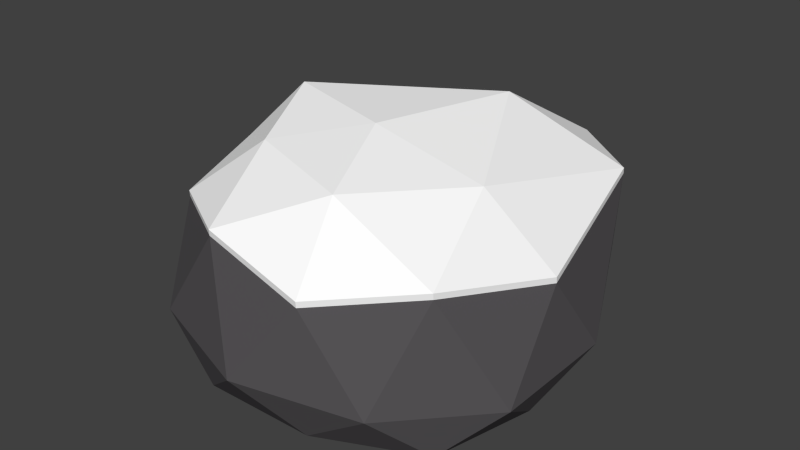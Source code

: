 # Source: rock1_snow.blend  (saved by Blender 2.75.0; exported with 4.5.12 LTS)
import bpy
from mathutils import Matrix  # noqa: F401  (used for matrix-valued properties, if any)

bpy.ops.wm.read_factory_settings(use_empty=True)
scene = bpy.context.scene
scene.name = 'Scene'

# ---- collections
col_collection_1 = bpy.data.collections.new('Collection 1'); scene.collection.children.link(col_collection_1)

# ---- materials (node trees are filled in below, after node groups)
mat_material_002 = bpy.data.materials.new('Material.002')
mat_material_002.alpha_threshold = 0.0
mat_material_002.diffuse_color = (0.1025, 0.1025, 0.1025, 1.0)
mat_material_002.roughness = 0.5
mat_material = bpy.data.materials.new('Material')
mat_material.alpha_threshold = 0.0
mat_material.roughness = 0.5

# ---- material node trees
mat_material_002.use_nodes = True; mat_material_002.node_tree.nodes.clear()
_N = mat_material_002.node_tree.nodes; _L = mat_material_002.node_tree.links
n0 = _N.new('ShaderNodeOutputMaterial'); n0.name = 'Material Output'; n0.location = (300, 300)
n1 = _N.new('ShaderNodeBsdfDiffuse'); n1.name = 'Diffuse BSDF'; n1.location = (10, 300)
n1.inputs[0].default_value = (0.09052, 0.08536, 0.09084, 1.0)
_L.new(n1.outputs[0], n0.inputs[0])
n0.is_active_output = True
mat_material.use_nodes = True; mat_material.node_tree.nodes.clear()
_N = mat_material.node_tree.nodes; _L = mat_material.node_tree.links
n0 = _N.new('ShaderNodeOutputMaterial'); n0.name = 'Material Output'; n0.location = (300, 300)
n1 = _N.new('ShaderNodeBsdfDiffuse'); n1.name = 'Diffuse BSDF'; n1.location = (10, 300)
n1.inputs[0].default_value = (1.0, 1.0, 1.0, 1.0)
_L.new(n1.outputs[0], n0.inputs[0])
n0.is_active_output = True

# ---- world
world_world = bpy.data.worlds.new('World'); scene.world = world_world
world_world.color = (0.05088, 0.05088, 0.05088)
world_world.use_sun_shadow = False
world_world.sun_shadow_jitter_overblur = 0.0
world_world.cycles.sampling_method = 'MANUAL'
world_world.cycles.sample_map_resolution = 256

# ---- meshes
me_icosphere = bpy.data.meshes.new('Icosphere')
me_icosphere.from_pydata([(-2.139e-06, 0.0, -0.05345), (0.1447, -0.1051, -0.06949), (-0.05528, -0.1701, -0.05156), (-0.1854, 0.0, -0.05055), (-0.07696, 0.1958, -0.05173), (0.1447, 0.1296, -0.06993), (0.05528, -0.1701, 0.07218), (-0.1447, -0.1051, 0.08479), (-0.1717, 0.1088, 0.09243), (0.05373, 0.2668, 0.07992), (0.1789, 0.01589, 0.05793), (-0.03249, -0.1, -0.05242), (0.08506, -0.0618, -0.06215), (0.05257, -0.1618, -0.05892), (0.1701, 0.0, -0.06954), (0.08506, 0.06363, -0.06113), (-0.112, 0.0, -0.05055), (-0.1376, -0.1, -0.05055), (-0.04116, 0.1023, -0.0519), (-0.1587, 0.1, -0.05055), (0.04549, 0.1868, -0.0593), (0.1902, -0.0618, -0.02613), (0.1902, 0.07398, -0.027), (0.0, -0.2, -0.00543), (0.1176, -0.1618, -0.01465), (-0.1913, -0.0618, 4.447e-05), (-0.1176, -0.1618, 4.442e-05), (-0.1449, 0.1714, 0.0), (-0.2058, 0.0618, 0.0), (0.1173, 0.2263, -0.01135), (-0.01305, 0.263, -0.001762), (0.1376, -0.1, 0.07902), (-0.05257, -0.1618, 0.09705), (-0.1738, 0.0009496, 0.09898), (-0.07262, 0.2187, 0.1058), (0.1376, 0.1958, 0.08481), (0.1378, -0.1006, 0.08516), (0.05541, -0.1707, 0.07832), (-0.05244, -0.1624, 0.1032), (-0.1446, -0.1057, 0.09093), (-0.1737, 0.0003764, 0.1051), (-0.1715, 0.1082, 0.09857), (-0.07248, 0.2181, 0.112), (0.05386, 0.2662, 0.08607), (0.1378, 0.1952, 0.09095), (0.179, 0.01531, 0.06408), (0.03262, -0.1006, 0.1387), (0.1053, 0.008904, 0.1285), (-0.009656, 0.001899, 0.1589), (-0.08598, -0.0621, 0.1433), (-0.1319, 0.03678, 0.16), (0.02651, 0.1583, 0.1529)], [], [(0, 12, 11), (1, 12, 14), (0, 11, 16), (0, 16, 18), (0, 18, 15), (1, 14, 21), (2, 13, 23), (3, 17, 25), (4, 19, 27), (5, 20, 29), (1, 21, 24), (2, 23, 26), (3, 25, 28), (4, 27, 30), (5, 29, 22), (34, 8, 41, 42), (8, 33, 40, 41), (33, 7, 39, 40), (7, 32, 38, 39), (10, 35, 44, 45), (32, 6, 37, 38), (6, 31, 36, 37), (35, 9, 43, 44), (9, 34, 42, 43), (31, 10, 45, 36), (22, 35, 10), (22, 29, 35), (29, 9, 35), (30, 34, 9), (30, 27, 34), (27, 8, 34), (28, 33, 8), (28, 25, 33), (25, 7, 33), (26, 32, 7), (26, 23, 32), (23, 6, 32), (24, 31, 6), (24, 21, 31), (21, 10, 31), (29, 30, 9), (29, 20, 30), (20, 4, 30), (27, 28, 8), (27, 19, 28), (19, 3, 28), (25, 26, 7), (25, 17, 26), (17, 2, 26), (23, 24, 6), (23, 13, 24), (13, 1, 24), (21, 22, 10), (21, 14, 22), (14, 5, 22), (15, 20, 5), (15, 18, 20), (18, 4, 20), (18, 19, 4), (18, 16, 19), (16, 3, 19), (16, 17, 3), (16, 11, 17), (11, 2, 17), (14, 15, 5), (14, 12, 15), (12, 0, 15), (11, 13, 2), (11, 12, 13), (12, 1, 13), (37, 36, 46), (39, 38, 49), (41, 40, 50), (43, 42, 51), (45, 44, 47), (47, 51, 48), (47, 44, 51), (44, 43, 51), (51, 50, 48), (51, 42, 50), (42, 41, 50), (50, 49, 48), (50, 40, 49), (40, 39, 49), (49, 46, 48), (49, 38, 46), (38, 37, 46), (46, 47, 48), (46, 36, 47), (36, 45, 47)])
me_icosphere.polygons.foreach_set('material_index', [0, 0, 0, 0, 0, 0, 0, 0, 0, 0, 0, 0, 0, 0, 0, 1, 1, 1, 1, 1, 1, 1, 1, 1, 1, 0, 0, 0, 0, 0, 0, 0, 0, 0, 0, 0, 0, 0, 0, 0, 0, 0, 0, 0, 0, 0, 0, 0, 0, 0, 0, 0, 0, 0, 0, 0, 0, 0, 0, 0, 0, 0, 0, 0, 0, 0, 0, 0, 0, 0, 1, 1, 1, 1, 1, 1, 1, 1, 1, 1, 1, 1, 1, 1, 1, 1, 1, 1, 1, 1])
me_icosphere.materials.append(mat_material_002)
me_icosphere.materials.append(mat_material)
me_icosphere.use_remesh_preserve_volume = False
me_icosphere.use_remesh_preserve_attributes = False
me_icosphere.use_mirror_vertex_groups = False
me_icosphere.update()

# ---- objects
ob_icosphere = bpy.data.objects.new('Icosphere', me_icosphere)

# ---- transforms, parenting, visibility, modifiers, constraints
ob_icosphere.location = (0.0, 0.0, 0.0)
ob_icosphere.lineart.crease_threshold = 0.0

# ---- collection membership
col_collection_1.objects.link(ob_icosphere)

# ---- scene / render settings (as saved in the file)
scene.frame_start = 1; scene.frame_end = 250; scene.frame_set(1)
scene.render.engine = 'CYCLES'
scene.render.resolution_percentage = 50
scene.render.dither_intensity = 0.0
scene.cycles.use_denoising = False
scene.cycles.samples = 10
scene.cycles.sampling_pattern = 'TABULATED_SOBOL'
scene.cycles.light_sampling_threshold = 0.0
scene.cycles.use_adaptive_sampling = False
scene.cycles.use_light_tree = False
scene.cycles.blur_glossy = 0.0
scene.cycles.pixel_filter_type = 'GAUSSIAN'
scene.cycles.sample_clamp_indirect = 0.0
scene.view_settings.view_transform = 'Standard'
bpy.context.view_layer.update()

# ---- added for rendering (the .blend has no active camera and no usable light): camera, sun
cam_auto = bpy.data.cameras.new('AutoCamera')
cam_auto.lens = 50.0
cam_auto.sensor_width = 36.0
cam_auto.clip_end = 1000.0
ob_auto_camera = bpy.data.objects.new('AutoCamera', cam_auto)
scene.collection.objects.link(ob_auto_camera)
ob_auto_camera.location = (0.597199, -0.692564, 0.528988)
ob_auto_camera.rotation_euler = (1.09748, -7.21219e-08, 0.694738)
scene.camera = ob_auto_camera
light_auto_sun = bpy.data.lights.new('AutoSun', 'SUN')
light_auto_sun.energy = 3.0
light_auto_sun.angle = 0.0523599
ob_auto_sun = bpy.data.objects.new('AutoSun', light_auto_sun)
scene.collection.objects.link(ob_auto_sun)
ob_auto_sun.rotation_euler = (0.872665, 0.174533, 0.523599)
bpy.context.view_layer.update()
